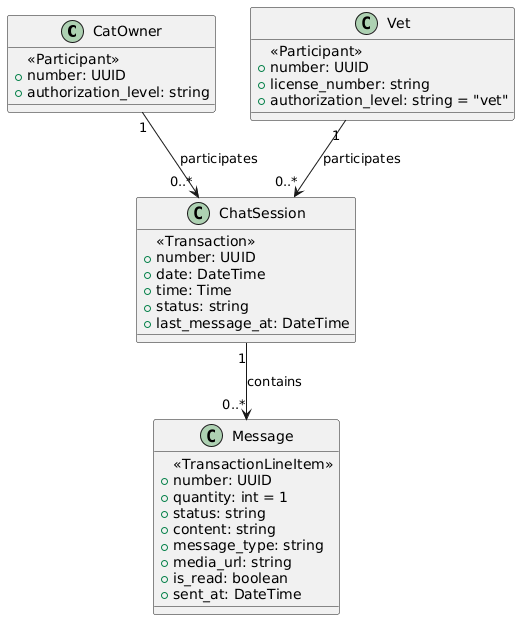

The diagram above was rendered by PlantUML. Its source (embedded in the PNG):
@startuml
class CatOwner {
        <<Participant>>
        +number: UUID
        +authorization_level: string
    }

    class Vet {
        <<Participant>>
        +number: UUID
        +license_number: string
        +authorization_level: string = "vet"
    }

    class ChatSession {
        <<Transaction>>
        +number: UUID
        +date: DateTime
        +time: Time
        +status: string
        +last_message_at: DateTime
    }

    class Message {
        <<TransactionLineItem>>
        +number: UUID
        +quantity: int = 1
        +status: string
        +content: string
        +message_type: string
        +media_url: string
        +is_read: boolean
        +sent_at: DateTime
    }

    CatOwner "1" --> "0..*" ChatSession : participates
    Vet "1" --> "0..*" ChatSession : participates
    ChatSession "1" --> "0..*" Message : contains
@enduml